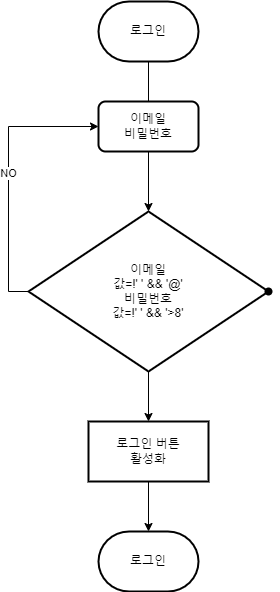

The diagram above was exported from draw.io. Its source (the exported page's mxGraphModel, read from the mxfile embedded in the PNG):
<mxGraphModel dx="914" dy="689" grid="1" gridSize="10" guides="1" tooltips="1" connect="1" arrows="1" fold="1" page="1" pageScale="1" pageWidth="827" pageHeight="1169" math="0" shadow="0">
  <root>
    <mxCell id="0" />
    <mxCell id="1" parent="0" />
    <mxCell id="yjFQlY6znWxT6zjp1dp4-3" value="" style="edgeStyle=orthogonalEdgeStyle;rounded=0;orthogonalLoop=1;jettySize=auto;html=1;" edge="1" parent="1" source="yjFQlY6znWxT6zjp1dp4-1">
      <mxGeometry relative="1" as="geometry">
        <mxPoint x="420" y="220" as="targetPoint" />
      </mxGeometry>
    </mxCell>
    <mxCell id="yjFQlY6znWxT6zjp1dp4-1" value="로그인" style="strokeWidth=2;html=1;shape=mxgraph.flowchart.terminator;whiteSpace=wrap;" vertex="1" parent="1">
      <mxGeometry x="370" y="90" width="100" height="60" as="geometry" />
    </mxCell>
    <mxCell id="yjFQlY6znWxT6zjp1dp4-25" value="NO" style="edgeStyle=orthogonalEdgeStyle;rounded=0;orthogonalLoop=1;jettySize=auto;html=1;entryX=0;entryY=0.5;entryDx=0;entryDy=0;exitX=0;exitY=0.5;exitDx=0;exitDy=0;" edge="1" parent="1" source="yjFQlY6znWxT6zjp1dp4-6" target="yjFQlY6znWxT6zjp1dp4-13">
      <mxGeometry relative="1" as="geometry">
        <mxPoint x="250" y="260" as="targetPoint" />
      </mxGeometry>
    </mxCell>
    <mxCell id="yjFQlY6znWxT6zjp1dp4-28" value="" style="edgeStyle=orthogonalEdgeStyle;rounded=0;orthogonalLoop=1;jettySize=auto;html=1;" edge="1" parent="1" source="yjFQlY6znWxT6zjp1dp4-6" target="yjFQlY6znWxT6zjp1dp4-27">
      <mxGeometry relative="1" as="geometry" />
    </mxCell>
    <mxCell id="yjFQlY6znWxT6zjp1dp4-6" value="이메일&lt;br&gt;값=!' ' &amp;amp;&amp;amp; '@'&lt;br&gt;비밀번호&lt;br&gt;값=!' ' &amp;amp;&amp;amp; '&amp;gt;8'" style="rhombus;whiteSpace=wrap;html=1;strokeWidth=2;" vertex="1" parent="1">
      <mxGeometry x="300" y="300" width="240" height="160" as="geometry" />
    </mxCell>
    <mxCell id="yjFQlY6znWxT6zjp1dp4-18" style="edgeStyle=orthogonalEdgeStyle;rounded=0;orthogonalLoop=1;jettySize=auto;html=1;" edge="1" parent="1" source="yjFQlY6znWxT6zjp1dp4-13" target="yjFQlY6znWxT6zjp1dp4-6">
      <mxGeometry relative="1" as="geometry" />
    </mxCell>
    <mxCell id="yjFQlY6znWxT6zjp1dp4-13" value="이메일&lt;br&gt;비밀번호" style="rounded=1;whiteSpace=wrap;html=1;absoluteArcSize=1;arcSize=14;strokeWidth=2;" vertex="1" parent="1">
      <mxGeometry x="370" y="190" width="100" height="50" as="geometry" />
    </mxCell>
    <mxCell id="yjFQlY6znWxT6zjp1dp4-23" value="" style="shape=waypoint;sketch=0;size=6;pointerEvents=1;points=[];fillColor=default;resizable=0;rotatable=0;perimeter=centerPerimeter;snapToPoint=1;strokeWidth=2;" vertex="1" parent="1">
      <mxGeometry x="530" y="370" width="20" height="20" as="geometry" />
    </mxCell>
    <mxCell id="yjFQlY6znWxT6zjp1dp4-33" style="edgeStyle=orthogonalEdgeStyle;rounded=0;orthogonalLoop=1;jettySize=auto;html=1;exitX=0.5;exitY=1;exitDx=0;exitDy=0;entryX=0.5;entryY=0;entryDx=0;entryDy=0;entryPerimeter=0;" edge="1" parent="1" source="yjFQlY6znWxT6zjp1dp4-27" target="yjFQlY6znWxT6zjp1dp4-32">
      <mxGeometry relative="1" as="geometry" />
    </mxCell>
    <mxCell id="yjFQlY6znWxT6zjp1dp4-27" value="로그인 버튼&lt;br&gt;활성화" style="whiteSpace=wrap;html=1;strokeWidth=2;" vertex="1" parent="1">
      <mxGeometry x="360" y="510" width="120" height="60" as="geometry" />
    </mxCell>
    <mxCell id="yjFQlY6znWxT6zjp1dp4-32" value="로그인" style="strokeWidth=2;html=1;shape=mxgraph.flowchart.terminator;whiteSpace=wrap;" vertex="1" parent="1">
      <mxGeometry x="370" y="620" width="100" height="60" as="geometry" />
    </mxCell>
  </root>
</mxGraphModel>